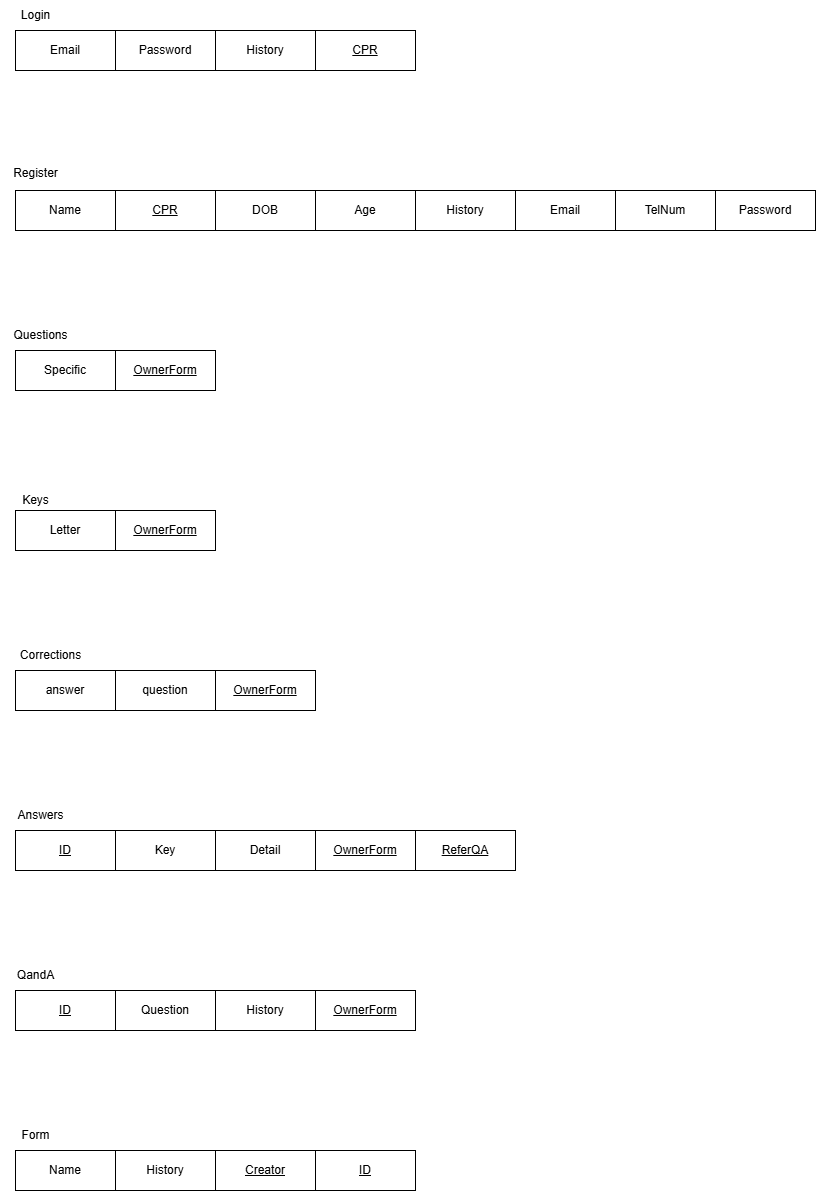

The diagram above was exported from draw.io. Its source (the exported page's mxGraphModel, read from the mxfile embedded in the PNG):
<mxGraphModel dx="1674" dy="772" grid="1" gridSize="10" guides="1" tooltips="1" connect="1" arrows="1" fold="1" page="1" pageScale="1" pageWidth="850" pageHeight="1100" math="0" shadow="0">
  <root>
    <mxCell id="0" />
    <mxCell id="1" parent="0" />
    <mxCell id="bN0WP3uHklY1R2e907KE-1" value="&lt;u&gt;OwnerForm&lt;/u&gt;" style="whiteSpace=wrap;html=1;align=center;" vertex="1" parent="1">
      <mxGeometry x="180" y="560" width="100" height="40" as="geometry" />
    </mxCell>
    <mxCell id="bN0WP3uHklY1R2e907KE-2" value="Letter" style="whiteSpace=wrap;html=1;align=center;" vertex="1" parent="1">
      <mxGeometry x="80" y="560" width="100" height="40" as="geometry" />
    </mxCell>
    <mxCell id="bN0WP3uHklY1R2e907KE-3" value="&lt;u&gt;OwnerForm&lt;/u&gt;" style="whiteSpace=wrap;html=1;align=center;" vertex="1" parent="1">
      <mxGeometry x="180" y="400" width="100" height="40" as="geometry" />
    </mxCell>
    <mxCell id="bN0WP3uHklY1R2e907KE-4" value="Specific" style="whiteSpace=wrap;html=1;align=center;" vertex="1" parent="1">
      <mxGeometry x="80" y="400" width="100" height="40" as="geometry" />
    </mxCell>
    <mxCell id="bN0WP3uHklY1R2e907KE-5" value="Password" style="whiteSpace=wrap;html=1;align=center;" vertex="1" parent="1">
      <mxGeometry x="780" y="240" width="100" height="40" as="geometry" />
    </mxCell>
    <mxCell id="bN0WP3uHklY1R2e907KE-6" value="TelNum" style="whiteSpace=wrap;html=1;align=center;" vertex="1" parent="1">
      <mxGeometry x="680" y="240" width="100" height="40" as="geometry" />
    </mxCell>
    <mxCell id="bN0WP3uHklY1R2e907KE-7" value="Email" style="whiteSpace=wrap;html=1;align=center;" vertex="1" parent="1">
      <mxGeometry x="580" y="240" width="100" height="40" as="geometry" />
    </mxCell>
    <mxCell id="bN0WP3uHklY1R2e907KE-8" value="History" style="whiteSpace=wrap;html=1;align=center;" vertex="1" parent="1">
      <mxGeometry x="480" y="240" width="100" height="40" as="geometry" />
    </mxCell>
    <mxCell id="bN0WP3uHklY1R2e907KE-9" value="Age" style="whiteSpace=wrap;html=1;align=center;" vertex="1" parent="1">
      <mxGeometry x="380" y="240" width="100" height="40" as="geometry" />
    </mxCell>
    <mxCell id="bN0WP3uHklY1R2e907KE-10" value="DOB" style="whiteSpace=wrap;html=1;align=center;" vertex="1" parent="1">
      <mxGeometry x="280" y="240" width="100" height="40" as="geometry" />
    </mxCell>
    <mxCell id="bN0WP3uHklY1R2e907KE-11" value="&lt;u&gt;CPR&lt;/u&gt;" style="whiteSpace=wrap;html=1;align=center;" vertex="1" parent="1">
      <mxGeometry x="180" y="240" width="100" height="40" as="geometry" />
    </mxCell>
    <mxCell id="bN0WP3uHklY1R2e907KE-12" value="Name" style="whiteSpace=wrap;html=1;align=center;" vertex="1" parent="1">
      <mxGeometry x="80" y="240" width="100" height="40" as="geometry" />
    </mxCell>
    <mxCell id="bN0WP3uHklY1R2e907KE-13" value="&lt;u&gt;CPR&lt;/u&gt;" style="whiteSpace=wrap;html=1;align=center;" vertex="1" parent="1">
      <mxGeometry x="380" y="80" width="100" height="40" as="geometry" />
    </mxCell>
    <mxCell id="bN0WP3uHklY1R2e907KE-14" value="History" style="whiteSpace=wrap;html=1;align=center;" vertex="1" parent="1">
      <mxGeometry x="280" y="80" width="100" height="40" as="geometry" />
    </mxCell>
    <mxCell id="bN0WP3uHklY1R2e907KE-15" value="Password" style="whiteSpace=wrap;html=1;align=center;" vertex="1" parent="1">
      <mxGeometry x="180" y="80" width="100" height="40" as="geometry" />
    </mxCell>
    <mxCell id="bN0WP3uHklY1R2e907KE-16" value="Email" style="whiteSpace=wrap;html=1;align=center;" vertex="1" parent="1">
      <mxGeometry x="80" y="80" width="100" height="40" as="geometry" />
    </mxCell>
    <mxCell id="bN0WP3uHklY1R2e907KE-17" value="Login" style="text;html=1;align=center;verticalAlign=middle;resizable=0;points=[];autosize=1;strokeColor=none;fillColor=none;" vertex="1" parent="1">
      <mxGeometry x="75" y="50" width="50" height="30" as="geometry" />
    </mxCell>
    <mxCell id="bN0WP3uHklY1R2e907KE-18" value="Register" style="text;html=1;align=center;verticalAlign=middle;resizable=0;points=[];autosize=1;strokeColor=none;fillColor=none;" vertex="1" parent="1">
      <mxGeometry x="65" y="208" width="70" height="30" as="geometry" />
    </mxCell>
    <mxCell id="bN0WP3uHklY1R2e907KE-19" value="Questions" style="text;html=1;align=center;verticalAlign=middle;resizable=0;points=[];autosize=1;strokeColor=none;fillColor=none;" vertex="1" parent="1">
      <mxGeometry x="65" y="370" width="80" height="30" as="geometry" />
    </mxCell>
    <mxCell id="bN0WP3uHklY1R2e907KE-20" value="Keys" style="text;html=1;align=center;verticalAlign=middle;resizable=0;points=[];autosize=1;strokeColor=none;fillColor=none;" vertex="1" parent="1">
      <mxGeometry x="75" y="535" width="50" height="30" as="geometry" />
    </mxCell>
    <mxCell id="bN0WP3uHklY1R2e907KE-21" value="&lt;u&gt;ID&lt;/u&gt;" style="whiteSpace=wrap;html=1;align=center;" vertex="1" parent="1">
      <mxGeometry x="80" y="1040" width="100" height="40" as="geometry" />
    </mxCell>
    <mxCell id="bN0WP3uHklY1R2e907KE-22" value="&lt;u&gt;OwnerForm&lt;/u&gt;" style="whiteSpace=wrap;html=1;align=center;" vertex="1" parent="1">
      <mxGeometry x="380" y="880" width="100" height="40" as="geometry" />
    </mxCell>
    <mxCell id="bN0WP3uHklY1R2e907KE-23" value="&lt;u&gt;ReferQA&lt;/u&gt;" style="whiteSpace=wrap;html=1;align=center;" vertex="1" parent="1">
      <mxGeometry x="480" y="880" width="100" height="40" as="geometry" />
    </mxCell>
    <mxCell id="bN0WP3uHklY1R2e907KE-24" value="Detail" style="whiteSpace=wrap;html=1;align=center;" vertex="1" parent="1">
      <mxGeometry x="280" y="880" width="100" height="40" as="geometry" />
    </mxCell>
    <mxCell id="bN0WP3uHklY1R2e907KE-25" value="Key" style="whiteSpace=wrap;html=1;align=center;" vertex="1" parent="1">
      <mxGeometry x="180" y="880" width="100" height="40" as="geometry" />
    </mxCell>
    <mxCell id="bN0WP3uHklY1R2e907KE-26" value="&lt;u&gt;ID&lt;/u&gt;" style="whiteSpace=wrap;html=1;align=center;" vertex="1" parent="1">
      <mxGeometry x="80" y="880" width="100" height="40" as="geometry" />
    </mxCell>
    <mxCell id="bN0WP3uHklY1R2e907KE-27" value="&lt;u&gt;OwnerForm&lt;/u&gt;" style="whiteSpace=wrap;html=1;align=center;" vertex="1" parent="1">
      <mxGeometry x="280" y="720" width="100" height="40" as="geometry" />
    </mxCell>
    <mxCell id="bN0WP3uHklY1R2e907KE-28" value="question" style="whiteSpace=wrap;html=1;align=center;" vertex="1" parent="1">
      <mxGeometry x="180" y="720" width="100" height="40" as="geometry" />
    </mxCell>
    <mxCell id="bN0WP3uHklY1R2e907KE-29" value="answer" style="whiteSpace=wrap;html=1;align=center;" vertex="1" parent="1">
      <mxGeometry x="80" y="720" width="100" height="40" as="geometry" />
    </mxCell>
    <mxCell id="bN0WP3uHklY1R2e907KE-30" value="Name" style="whiteSpace=wrap;html=1;align=center;" vertex="1" parent="1">
      <mxGeometry x="80" y="1200" width="100" height="40" as="geometry" />
    </mxCell>
    <mxCell id="bN0WP3uHklY1R2e907KE-31" value="&lt;u&gt;Creator&lt;/u&gt;" style="whiteSpace=wrap;html=1;align=center;" vertex="1" parent="1">
      <mxGeometry x="280" y="1200" width="100" height="40" as="geometry" />
    </mxCell>
    <mxCell id="bN0WP3uHklY1R2e907KE-32" value="History" style="whiteSpace=wrap;html=1;align=center;" vertex="1" parent="1">
      <mxGeometry x="180" y="1200" width="100" height="40" as="geometry" />
    </mxCell>
    <mxCell id="bN0WP3uHklY1R2e907KE-34" value="&lt;u&gt;ID&lt;/u&gt;" style="whiteSpace=wrap;html=1;align=center;" vertex="1" parent="1">
      <mxGeometry x="380" y="1200" width="100" height="40" as="geometry" />
    </mxCell>
    <mxCell id="bN0WP3uHklY1R2e907KE-40" value="&lt;u&gt;OwnerForm&lt;/u&gt;" style="whiteSpace=wrap;html=1;align=center;" vertex="1" parent="1">
      <mxGeometry x="380" y="1040" width="100" height="40" as="geometry" />
    </mxCell>
    <mxCell id="bN0WP3uHklY1R2e907KE-41" value="History" style="whiteSpace=wrap;html=1;align=center;" vertex="1" parent="1">
      <mxGeometry x="280" y="1040" width="100" height="40" as="geometry" />
    </mxCell>
    <mxCell id="bN0WP3uHklY1R2e907KE-42" value="Question" style="whiteSpace=wrap;html=1;align=center;" vertex="1" parent="1">
      <mxGeometry x="180" y="1040" width="100" height="40" as="geometry" />
    </mxCell>
    <mxCell id="bN0WP3uHklY1R2e907KE-43" value="Corrections" style="text;html=1;align=center;verticalAlign=middle;resizable=0;points=[];autosize=1;strokeColor=none;fillColor=none;" vertex="1" parent="1">
      <mxGeometry x="75" y="690" width="80" height="30" as="geometry" />
    </mxCell>
    <mxCell id="bN0WP3uHklY1R2e907KE-44" value="Answers" style="text;html=1;align=center;verticalAlign=middle;resizable=0;points=[];autosize=1;strokeColor=none;fillColor=none;" vertex="1" parent="1">
      <mxGeometry x="70" y="850" width="70" height="30" as="geometry" />
    </mxCell>
    <mxCell id="bN0WP3uHklY1R2e907KE-45" value="QandA" style="text;html=1;align=center;verticalAlign=middle;resizable=0;points=[];autosize=1;strokeColor=none;fillColor=none;" vertex="1" parent="1">
      <mxGeometry x="70" y="1010" width="60" height="30" as="geometry" />
    </mxCell>
    <mxCell id="bN0WP3uHklY1R2e907KE-46" value="Form" style="text;html=1;align=center;verticalAlign=middle;resizable=0;points=[];autosize=1;strokeColor=none;fillColor=none;" vertex="1" parent="1">
      <mxGeometry x="75" y="1170" width="50" height="30" as="geometry" />
    </mxCell>
  </root>
</mxGraphModel>